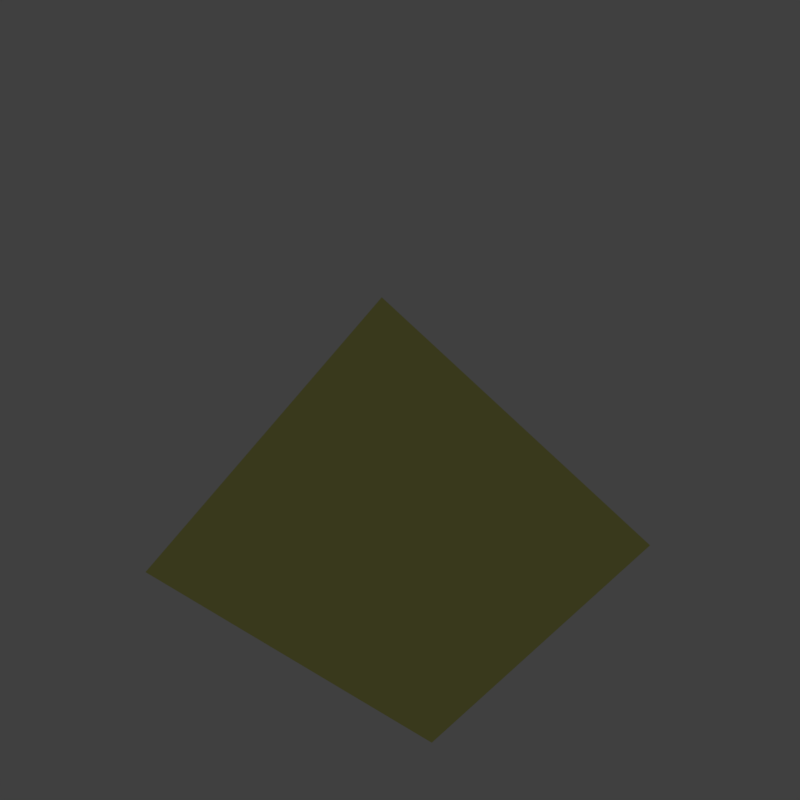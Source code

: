 # Source: slope_tip.blend  (saved by Blender 2.79.0; exported with 4.5.12 LTS)
import bpy
from mathutils import Matrix  # noqa: F401  (used for matrix-valued properties, if any)

bpy.ops.wm.read_factory_settings(use_empty=True)
scene = bpy.context.scene
scene.name = 'half_slope_tip'

# ---- collections
col_collection_1 = bpy.data.collections.new('Collection 1'); scene.collection.children.link(col_collection_1)
col_collection_2 = bpy.data.collections.new('Collection 2'); scene.collection.children.link(col_collection_2)
col_collection_2.hide_render = True
col_collection_2.hide_viewport = True
col_collection_3 = bpy.data.collections.new('Collection 3'); scene.collection.children.link(col_collection_3)
col_collection_3.hide_render = True
col_collection_3.hide_viewport = True
col_collection_4 = bpy.data.collections.new('Collection 4'); scene.collection.children.link(col_collection_4)
col_collection_4.hide_render = True
col_collection_4.hide_viewport = True
col_collection_11 = bpy.data.collections.new('Collection 11'); scene.collection.children.link(col_collection_11)
col_collection_11.hide_render = True
col_collection_11.hide_viewport = True

# ---- images (referenced by path relative to the original .blend; pixels are not part of the script)
import os
ASSET_DIR = os.environ.get("B2B_ASSET_DIR", "")  # directory of the original .blend (textures are referenced by path, not embedded)
HERE = os.path.dirname(os.path.abspath(__file__))  # packed textures are extracted next to this script under _unpacked/

def load_image(name, relpath, width, height, colorspace="sRGB"):
    """Load a texture the original file referenced (path relative to the .blend, or extracted next to this script)."""
    p = next((c for c in (os.path.join(HERE, relpath), os.path.join(ASSET_DIR, relpath)) if relpath and os.path.exists(c)), "")
    if p:
        img = bpy.data.images.load(p, check_existing=True)
        img.name = name
    else:  # same state as the original file: an image datablock whose file is absent (Cycles renders it pink)
        img = bpy.data.images.new(name, width, height)
        img.source = "FILE"
        img.filepath = "//" + (relpath or name)
    img.colorspace_settings.name = colorspace
    return img
img_large_corner_and_face_triangle_cm_dds = load_image('large_corner_and_face_triangle_cm.dds', 'Textures/Models/Cubes/Armor/large_corner_and_face_triangle_cm.dds', 1024, 1024, 'sRGB')
img_large_corner_and_face_triangle_ng_dds = load_image('large_corner_and_face_triangle_ng.dds', 'Textures/Models/Cubes/Armor/large_corner_and_face_triangle_ng.dds', 1024, 1024, 'Non-Color')
img_large_corner_and_face_triangle_add_dds = load_image('large_corner_and_face_triangle_add.dds', 'Textures/Models/Cubes/Armor/large_corner_and_face_triangle_add.dds', 1024, 1024, 'Non-Color')
img_large_light_2x1_triangles_cm_dds = load_image('large_light_2x1_triangles_cm.DDS', 'Textures/Models/Cubes/Armor/large_light_2x1_triangles_cm.DDS', 1024, 1024, 'sRGB')
img_large_light_2x1_triangles_ng_dds = load_image('large_light_2x1_triangles_ng.DDS', 'Textures/Models/Cubes/Armor/large_light_2x1_triangles_ng.DDS', 1024, 1024, 'Non-Color')
img_large_light_2x1_triangles_add_dds = load_image('large_light_2x1_triangles_add.DDS', 'Textures/Models/Cubes/Armor/large_light_2x1_triangles_add.DDS', 1024, 1024, 'Non-Color')
img_large_square_plate_cm_dds = load_image('large_square_plate_cm.dds', 'Textures/Models/Cubes/Armor/large_square_plate_cm.dds', 1024, 1024, 'sRGB')
img_large_square_plate_ng_dds = load_image('large_square_plate_ng.dds', 'Textures/Models/Cubes/Armor/large_square_plate_ng.dds', 1024, 1024, 'Non-Color')
img_large_square_plate_add_dds = load_image('large_square_plate_add.dds', 'Textures/Models/Cubes/Armor/large_square_plate_add.dds', 1024, 1024, 'Non-Color')

# ---- materials (node trees are filled in below, after node groups)
mat_corner_and_face_triangle = bpy.data.materials.new('corner_and_face_triangle')
mat_corner_and_face_triangle.alpha_threshold = 0.0
mat_corner_and_face_triangle.diffuse_color = (0.5, 0.5, 0.5, 1.0)
mat_corner_and_face_triangle.roughness = 0.5
mat_corner_and_face_triangle_2x1 = bpy.data.materials.new('corner_and_face_triangle_2x1')
mat_corner_and_face_triangle_2x1.alpha_threshold = 0.0
mat_corner_and_face_triangle_2x1.roughness = 0.5
mat_squareplate = bpy.data.materials.new('SquarePlate')
mat_squareplate.alpha_threshold = 0.0
mat_squareplate.roughness = 0.5
mat_mountpoint = bpy.data.materials.new('MountPoint')
mat_mountpoint.alpha_threshold = 0.0
mat_mountpoint.diffuse_color = (0.317, 1.0, 0.032, 1.0)
mat_mountpoint.roughness = 0.5

# ---- node groups
ng_spaceengineers_dx11_shader_2 = bpy.data.node_groups.new('SpaceEngineers_DX11_Shader_2', 'ShaderNodeTree')
_s = ng_spaceengineers_dx11_shader_2.interface.new_socket(name='Surface', in_out='OUTPUT', socket_type='NodeSocketShader')
_s = ng_spaceengineers_dx11_shader_2.interface.new_socket(name='Base Color Map', in_out='INPUT', socket_type='NodeSocketColor')
_s.default_value = (0.8, 0.8, 0.8, 1.0)
_s = ng_spaceengineers_dx11_shader_2.interface.new_socket(name='Metalness Map', in_out='INPUT', socket_type='NodeSocketFloat')
_s.min_value = 0.0
_s.max_value = 1.0
_s = ng_spaceengineers_dx11_shader_2.interface.new_socket(name='Normal Map', in_out='INPUT', socket_type='NodeSocketColor')
_s.default_value = (0.5, 0.5, 1.0, 1.0)
_s = ng_spaceengineers_dx11_shader_2.interface.new_socket(name='Normal Map Strength', in_out='INPUT', socket_type='NodeSocketFloat')
_s.default_value = 1.5
_s.min_value = 0.0
_s.max_value = 10.0
_s = ng_spaceengineers_dx11_shader_2.interface.new_socket(name='Glossiness Map', in_out='INPUT', socket_type='NodeSocketFloat')
_s.min_value = 0.0
_s.max_value = 1.0
_s = ng_spaceengineers_dx11_shader_2.interface.new_socket(name='IOR', in_out='INPUT', socket_type='NodeSocketFloat')
_s.default_value = 1.45
_s.min_value = 0.0
_s.max_value = 1000.0
_s = ng_spaceengineers_dx11_shader_2.interface.new_socket(name='Ambient Occlusion Map', in_out='INPUT', socket_type='NodeSocketFloat')
_s.default_value = 1.0
_s.min_value = 0.0
_s.max_value = 1.0
_s = ng_spaceengineers_dx11_shader_2.interface.new_socket(name='Ambient Occlusion Power', in_out='INPUT', socket_type='NodeSocketFloat')
_s.default_value = 1.0
_s.min_value = 0.0
_s.max_value = 1.0
_s = ng_spaceengineers_dx11_shader_2.interface.new_socket(name='Emissivity Map', in_out='INPUT', socket_type='NodeSocketFloat')
_s.min_value = 0.0
_s.max_value = 1.0
_s = ng_spaceengineers_dx11_shader_2.interface.new_socket(name='Emissive Strength', in_out='INPUT', socket_type='NodeSocketFloat')
_s.default_value = 1.0
_s.min_value = 0.0
_s.max_value = 100.0
_s = ng_spaceengineers_dx11_shader_2.interface.new_socket(name='Emissive Color Override', in_out='INPUT', socket_type='NodeSocketFloat')
_s.min_value = 0.0
_s.max_value = 1.0
_s = ng_spaceengineers_dx11_shader_2.interface.new_socket(name='Emissive Color', in_out='INPUT', socket_type='NodeSocketColor')
_s.default_value = (0.0, 1.0, 0.0, 1.0)
_s = ng_spaceengineers_dx11_shader_2.interface.new_socket(name='Coloring Mask', in_out='INPUT', socket_type='NodeSocketFloat')
_s.min_value = 0.0
_s.max_value = 1.0
_s = ng_spaceengineers_dx11_shader_2.interface.new_socket(name='Recolor', in_out='INPUT', socket_type='NodeSocketColor')
_s.default_value = (0.8, 0.8, 0.8, 1.0)
_N = ng_spaceengineers_dx11_shader_2.nodes; _L = ng_spaceengineers_dx11_shader_2.links
n0 = _N.new('NodeFrame'); n0.name = 'F.AO'; n0.location = (-777, 439)
n0.label = 'Ambient Occlusion'
n0.width = 558
n1 = _N.new('NodeGroupInput'); n1.name = 'Input.PBR'; n1.location = (-898, -215)
n1.width = 195
n2 = _N.new('ShaderNodeInvert'); n2.name = 'RoughnessInvert'; n2.location = (-488, -178)
n2.hide = True
n3 = _N.new('NodeFrame'); n3.name = 'F.Recolor'; n3.location = (-975, -404)
n3.label = 'Recoloring'
n3.width = 1011
n4 = _N.new('NodeGroupInput'); n4.name = 'Input.Recolor'; n4.location = (-673, -11)
n4.width = 195
n5 = _N.new('NodeReroute'); n5.name = 'RR.Recolor'; n5.location = (-416, -35)
n5.width = 100
n5.socket_idname = 'NodeSocketFloatUnsigned'
n6 = _N.new('ShaderNodeSeparateColor'); n6.name = 'Recolor.Separate'; n6.location = (-219, -77)
n6.hide = True
n7 = _N.new('NodeReroute'); n7.name = 'RR.BaseColor'; n7.location = (-400, -45)
n7.width = 100
n8 = _N.new('ShaderNodeRGBCurve'); n8.name = 'Recolor.Contrast'; n8.location = (-324, -130)
n8.width = 211
_c = n8.mapping.curves[3]
while len(_c.points) > 2: _c.points.remove(_c.points[-1])
_c.points[0].location = (0.0, 0.0); _c.points[0].handle_type = 'AUTO'
_c.points[1].location = (0.13, 0.38); _c.points[1].handle_type = 'AUTO'
_p = _c.points.new(1.0, 1.0); _p.handle_type = 'AUTO'
n8.mapping.update()
n9 = _N.new('ShaderNodeMath'); n9.name = 'Recolor.Darken'; n9.location = (-77, -109)
n9.hide = True
n9.operation = 'MULTIPLY'
n9.use_clamp = True
n10 = _N.new('ShaderNodeCombineColor'); n10.name = 'Recolor.Combine'; n10.location = (50, -77)
n10.hide = True
n11 = _N.new('ShaderNodeMix'); n11.name = 'RecolorMixColor'; n11.location = (190, -37)
n11.hide = True
n11.data_type = 'RGBA'
n11.clamp_result = True
n12 = _N.new('NodeGroupInput'); n12.name = 'Input.AO'; n12.location = (-157, -67)
n12.width = 188
n13 = _N.new('ShaderNodeMath'); n13.name = 'AOPower'; n13.location = (80, -102)
n13.hide = True
n13.operation = 'POWER'
n13.use_clamp = True
n14 = _N.new('ShaderNodeMix'); n14.name = 'AOMult'; n14.location = (254, -103)
n14.hide = True
n14.data_type = 'RGBA'
n14.blend_type = 'MULTIPLY'
n14.inputs[0].default_value = 1.0
n15 = _N.new('NodeReroute'); n15.name = 'RR.Roughness'; n15.location = (-344, -188)
n15.label = 'Roughness'
n15.width = 100
n16 = _N.new('NodeGroupInput'); n16.name = 'Input.Normal'; n16.location = (-1193, 95)
n16.width = 188
n17 = _N.new('ShaderNodeNormalMap'); n17.name = 'NormalMap'; n17.location = (-914, 195)
n18 = _N.new('NodeReroute'); n18.name = 'RR.NormalA'; n18.location = (-677, 159)
n18.width = 100
n18.socket_idname = 'NodeSocketVector'
n19 = _N.new('NodeReroute'); n19.name = 'RR.NormalB'; n19.location = (-204, 158)
n19.width = 100
n19.socket_idname = 'NodeSocketVector'
n20 = _N.new('NodeFrame'); n20.name = 'F.Dielectric'; n20.location = (174, 160)
n20.label = 'Dielectric'
n20.width = 516
n21 = _N.new('ShaderNodeBsdfDiffuse'); n21.name = 'DielectricDiffuseBSDF'; n21.location = (-200, 100)
n22 = _N.new('NodeFrame'); n22.name = 'F.Emission'; n22.location = (285, -860)
n22.label = 'Emission'
n22.width = 695
n23 = _N.new('NodeGroupInput'); n23.name = 'Input.Emission'; n23.location = (-350, 76)
n23.width = 195
n24 = _N.new('NodeReroute'); n24.name = 'RR.EmissiveColor'; n24.location = (-369, -93)
n24.width = 100
n25 = _N.new('ShaderNodeMix'); n25.name = 'EmissionMixColor'; n25.location = (-71, 34)
n25.data_type = 'RGBA'
n25.clamp_result = True
n26 = _N.new('ShaderNodeEmission'); n26.name = 'Emissions'; n26.location = (118, 53)
n27 = _N.new('NodeReroute'); n27.name = 'RR.Metalness'; n27.location = (-102, -251)
n27.label = 'Metalness'
n27.width = 100
n27.socket_idname = 'NodeSocketFloatUnsigned'
n28 = _N.new('NodeFrame'); n28.name = 'F.Metallic'; n28.location = (177, -417)
n28.label = 'Metallic'
n28.width = 536
n29 = _N.new('ShaderNodeFresnel'); n29.name = 'Fresnel'; n29.location = (-561, 70)
n30 = _N.new('ShaderNodeMix'); n30.name = 'MetallicMixColor'; n30.location = (-193, 92)
n30.data_type = 'RGBA'
n30.inputs[7].default_value = (1.0, 1.0, 1.0, 1.0)
n31 = _N.new('ShaderNodeBsdfAnisotropic'); n31.name = 'MetallicGlossyBSDF'; n31.location = (-200, -100)
n31.distribution = 'ASHIKHMIN_SHIRLEY'
n32 = _N.new('ShaderNodeMixShader'); n32.name = 'MetallicMixShader'; n32.location = (136, 2)
n33 = _N.new('ShaderNodeBsdfAnisotropic'); n33.name = 'DieletricGlossBSDF'; n33.location = (-200, -200)
n33.distribution = 'ASHIKHMIN_SHIRLEY'
n34 = _N.new('ShaderNodeMixShader'); n34.name = 'DieletricMixShader'; n34.location = (116, -46)
n35 = _N.new('NodeReroute'); n35.name = 'RR.Emissivity.Map'; n35.location = (100, 89)
n35.width = 100
n35.socket_idname = 'NodeSocketFloatUnsigned'
n36 = _N.new('ShaderNodeMixShader'); n36.name = 'ComponentsMixShader'; n36.location = (649, -194)
n37 = _N.new('ShaderNodeMixShader'); n37.name = 'EmmissionMixShader'; n37.location = (878, -498)
n38 = _N.new('NodeGroupOutput'); n38.name = 'Output'; n38.location = (1163, -503)
n39 = _N.new('ShaderNodeMath'); n39.name = 'Math'; n39.location = (0, 0)
n39.operation = 'POWER'
n40 = _N.new('ShaderNodeMath'); n40.name = 'Math.001'; n40.location = (0, 0)
n40.operation = 'POWER'
n4.parent = n3
n5.parent = n3
n6.parent = n3
n7.parent = n3
n8.parent = n3
n9.parent = n3
n10.parent = n3
n11.parent = n3
n12.parent = n0
n13.parent = n0
n14.parent = n0
n21.parent = n20
n23.parent = n22
n24.parent = n22
n25.parent = n22
n26.parent = n22
n30.parent = n28
n31.parent = n28
n32.parent = n28
n33.parent = n20
n34.parent = n20
n35.parent = n22
_L.new(n1.outputs[4], n2.inputs[1])
_L.new(n4.outputs[12], n5.inputs[0])
_L.new(n4.outputs[13], n6.inputs[0])
_L.new(n4.outputs[0], n7.inputs[0])
_L.new(n7.outputs[0], n8.inputs[1])
_L.new(n6.outputs[2], n9.inputs[0])
_L.new(n8.outputs[0], n9.inputs[1])
_L.new(n6.outputs[0], n10.inputs[0])
_L.new(n6.outputs[1], n10.inputs[1])
_L.new(n9.outputs[0], n10.inputs[2])
_L.new(n5.outputs[0], n11.inputs[0])
_L.new(n7.outputs[0], n11.inputs[6])
_L.new(n10.outputs[0], n11.inputs[7])
_L.new(n12.outputs[6], n13.inputs[0])
_L.new(n12.outputs[7], n13.inputs[1])
_L.new(n11.outputs[2], n14.inputs[6])
_L.new(n13.outputs[0], n14.inputs[7])
_L.new(n2.outputs[0], n15.inputs[0])
_L.new(n16.outputs[3], n17.inputs[0])
_L.new(n16.outputs[2], n17.inputs[1])
_L.new(n17.outputs[0], n18.inputs[0])
_L.new(n18.outputs[0], n19.inputs[0])
_L.new(n14.outputs[2], n21.inputs[0])
_L.new(n15.outputs[0], n21.inputs[1])
_L.new(n19.outputs[0], n21.inputs[2])
_L.new(n11.outputs[2], n24.inputs[0])
_L.new(n23.outputs[10], n25.inputs[0])
_L.new(n24.outputs[0], n25.inputs[6])
_L.new(n23.outputs[11], n25.inputs[7])
_L.new(n25.outputs[2], n26.inputs[0])
_L.new(n23.outputs[9], n26.inputs[1])
_L.new(n1.outputs[1], n27.inputs[0])
_L.new(n16.outputs[5], n29.inputs[0])
_L.new(n18.outputs[0], n29.inputs[1])
_L.new(n29.outputs[0], n30.inputs[0])
_L.new(n27.outputs[0], n30.inputs[6])
_L.new(n11.outputs[2], n31.inputs[0])
_L.new(n19.outputs[0], n31.inputs[4])
_L.new(n30.outputs[2], n32.inputs[0])
_L.new(n21.outputs[0], n32.inputs[1])
_L.new(n31.outputs[0], n32.inputs[2])
_L.new(n19.outputs[0], n33.inputs[4])
_L.new(n29.outputs[0], n34.inputs[0])
_L.new(n21.outputs[0], n34.inputs[1])
_L.new(n33.outputs[0], n34.inputs[2])
_L.new(n23.outputs[8], n35.inputs[0])
_L.new(n27.outputs[0], n36.inputs[0])
_L.new(n34.outputs[0], n36.inputs[1])
_L.new(n32.outputs[0], n36.inputs[2])
_L.new(n35.outputs[0], n37.inputs[0])
_L.new(n36.outputs[0], n37.inputs[1])
_L.new(n26.outputs[0], n37.inputs[2])
_L.new(n37.outputs[0], n38.inputs[0])
_L.new(n15.outputs[0], n39.inputs[0])
_L.new(n39.outputs[0], n33.inputs[1])
_L.new(n15.outputs[0], n40.inputs[0])
_L.new(n40.outputs[0], n31.inputs[1])
n38.is_active_output = True

# ---- material node trees
mat_corner_and_face_triangle.use_nodes = True; mat_corner_and_face_triangle.node_tree.nodes.clear()
_N = mat_corner_and_face_triangle.node_tree.nodes; _L = mat_corner_and_face_triangle.node_tree.links
n0 = _N.new('ShaderNodeOutputMaterial'); n0.name = 'Material Output'; n0.location = (800, 150)
n0.label = 'Material Out'
n1 = _N.new('ShaderNodeAddShader'); n1.name = 'Add Shader'; n1.location = (1000, 880)
n1.label = 'Shader Add Refl'
n2 = _N.new('ShaderNodeAddShader'); n2.name = 'Add Shader.001'; n2.location = (800, 880)
n2.label = 'Shader Add Spec'
n3 = _N.new('ShaderNodeBsdfRefraction'); n3.name = 'Refraction BSDF'; n3.location = (1200, 220)
n3.label = 'Refl BSDF'
n3.mute = True
n4 = _N.new('ShaderNodeMix'); n4.name = 'Mix'; n4.location = (1000, 220)
n4.label = 'Mix Color/Refl'
n4.data_type = 'RGBA'
n4.blend_type = 'MULTIPLY'
n4.inputs[0].default_value = 1.0
n4.inputs[6].default_value = (1.0, 1.0, 1.0, 1.0)
n4.inputs[7].default_value = (0.0, 0.0, 0.0, 0.0)
n5 = _N.new('ShaderNodeMixShader'); n5.name = 'Mix Shader'; n5.location = (600, 880)
n5.label = 'Shader Mix Alpha'
n6 = _N.new('ShaderNodeBsdfTransparent'); n6.name = 'Transparent BSDF'; n6.location = (400, 880)
n6.label = 'Alpha BSDF'
n6.mute = True
n7 = _N.new('ShaderNodeMix'); n7.name = 'Mix.001'; n7.location = (200, 1100)
n7.label = 'Mix Color/Alpha'
n7.data_type = 'RGBA'
n7.blend_type = 'MULTIPLY'
n7.inputs[0].default_value = 1.0
n7.inputs[6].default_value = (1.0, 1.0, 1.0, 1.0)
n7.inputs[7].default_value = (1.0, 1.0, 1.0, 1.0)
n8 = _N.new('ShaderNodeBsdfDiffuse'); n8.name = 'Diffuse BSDF'; n8.location = (400, 660)
n8.label = 'Diff BSDF'
n9 = _N.new('ShaderNodeMix'); n9.name = 'Mix.002'; n9.location = (200, 660)
n9.label = 'Mix Color/Diffuse'
n9.data_type = 'RGBA'
n9.blend_type = 'MULTIPLY'
n9.inputs[0].default_value = 1.0
n9.inputs[7].default_value = (1.0, 1.0, 1.0, 1.0)
n10 = _N.new('ShaderNodeBsdfAnisotropic'); n10.name = 'Glossy BSDF'; n10.location = (400, 220)
n10.label = 'Spec BSDF'
n10.distribution = 'GGX'
n11 = _N.new('ShaderNodeMix'); n11.name = 'Mix.003'; n11.location = (200, 220)
n11.label = 'Mix Color/Spec'
n11.data_type = 'RGBA'
n11.blend_type = 'MULTIPLY'
n11.inputs[0].default_value = 1.0
n11.inputs[7].default_value = (0.0, 0.0, 0.0, 1.0)
n12 = _N.new('ShaderNodeMix'); n12.name = 'Mix.004'; n12.location = (200, 0)
n12.label = 'Mix Color/Hardness'
n12.data_type = 'RGBA'
n12.blend_type = 'MULTIPLY'
n12.inputs[0].default_value = 1.0
n12.inputs[6].default_value = (1.87, 1.87, 1.87, 1.87)
n12.inputs[7].default_value = (1.0, 1.0, 1.0, 1.0)
n13 = _N.new('ShaderNodeNormalMap'); n13.name = 'Normal Map'; n13.location = (200, 440)
n13.label = 'Normal/Map'
n13.mute = True
n14 = _N.new('ShaderNodeMix'); n14.name = 'Mix.005'; n14.location = (1000, 660)
n14.label = 'Bump/Map'
n14.mute = True
n14.data_type = 'RGBA'
n14.blend_type = 'MULTIPLY'
n14.inputs[0].default_value = 1.0
n14.inputs[6].default_value = (1.0, 1.0, 1.0, 1.0)
n14.inputs[7].default_value = (0.0, 0.0, 0.0, 1.0)
n15 = _N.new('ShaderNodeTexCoord'); n15.name = 'Texture Coordinate'; n15.location = (-600, 660)
n15.label = 'Texture Coords'
n16 = _N.new('ShaderNodeTexImage'); n16.name = 'ColorMetalTexture'; n16.location = (-200, 300)
n16.label = 'ColorMetalTexture'
n16.width = 140
n16.hide = True
n16.image = img_large_corner_and_face_triangle_cm_dds
n17 = _N.new('ShaderNodeTexImage'); n17.name = 'ColorMetal2Texture'; n17.location = (-200, 250)
n17.label = 'ColorMetal2Texture'
n17.width = 140
n17.hide = True
n17.image = img_large_corner_and_face_triangle_cm_dds
n18 = _N.new('ShaderNodeTexImage'); n18.name = 'NormalGlossTexture'; n18.location = (-200, 200)
n18.label = 'NormalGlossTexture'
n18.width = 140
n18.hide = True
n18.image = img_large_corner_and_face_triangle_ng_dds
n19 = _N.new('ShaderNodeTexImage'); n19.name = 'NormalGloss2Texture'; n19.location = (-200, 150)
n19.label = 'NormalGloss2Texture'
n19.width = 140
n19.hide = True
n19.image = img_large_corner_and_face_triangle_ng_dds
n20 = _N.new('ShaderNodeTexImage'); n20.name = 'AddMapsTexture'; n20.location = (-200, 100)
n20.label = 'AddMapsTexture'
n20.width = 140
n20.hide = True
n20.image = img_large_corner_and_face_triangle_add_dds
n21 = _N.new('ShaderNodeTexImage'); n21.name = 'AddMaps2Texture'; n21.location = (-200, 50)
n21.label = 'AddMaps2Texture'
n21.width = 140
n21.hide = True
n21.image = img_large_corner_and_face_triangle_add_dds
n22 = _N.new('ShaderNodeTexImage'); n22.name = 'AlphamaskTexture'; n22.location = (-200, 0)
n22.label = 'AlphamaskTexture'
n22.width = 140
n22.hide = True
n23 = _N.new('ShaderNodeSeparateColor'); n23.name = 'SplitAddMaps'; n23.location = (0, 100)
n23.label = 'Split AddMaps'
n23.hide = True
n24 = _N.new('ShaderNodeGroup'); n24.name = 'DX11Shader'; n24.location = (250, 300)
n24.width = 207
n24.node_tree = ng_spaceengineers_dx11_shader_2
n24.inputs[3].default_value = 1.5
n24.inputs[5].default_value = 1.45
n24.inputs[7].default_value = 1.0
n24.inputs[9].default_value = 1.0
n24.inputs[10].default_value = 0.0
n24.inputs[11].default_value = (0.0, 1.0, 0.0, 1.0)
n24.inputs[13].default_value = (0.8, 0.8, 0.8, 1.0)
n25 = _N.new('NodeFrame'); n25.name = 'DX11Frame'; n25.location = (0, 0)
n25.label = 'DirectX 11 Textures'
n25.width = 150
n25.label_size = 25
n26 = _N.new('ShaderNodeDisplacement'); n26.name = 'Displacement'; n26.location = (0, 0)
n26.inputs[1].default_value = 0.0
n26.inputs[2].default_value = 0.1
n27 = _N.new('ShaderNodeMath'); n27.name = 'Math'; n27.location = (0, 0)
n27.operation = 'POWER'
n16.parent = n25
n17.parent = n25
n18.parent = n25
n19.parent = n25
n20.parent = n25
n21.parent = n25
n22.parent = n25
n23.parent = n25
n24.parent = n25
_L.new(n2.outputs[0], n1.inputs[0])
_L.new(n3.outputs[0], n1.inputs[1])
_L.new(n4.outputs[2], n3.inputs[0])
_L.new(n5.outputs[0], n2.inputs[0])
_L.new(n6.outputs[0], n5.inputs[1])
_L.new(n7.outputs[2], n5.inputs[0])
_L.new(n8.outputs[0], n5.inputs[2])
_L.new(n9.outputs[2], n8.inputs[0])
_L.new(n10.outputs[0], n2.inputs[1])
_L.new(n11.outputs[2], n10.inputs[0])
_L.new(n13.outputs[0], n8.inputs[2])
_L.new(n13.outputs[0], n10.inputs[4])
_L.new(n13.outputs[0], n3.inputs[3])
_L.new(n20.outputs[0], n23.inputs[0])
_L.new(n16.outputs[0], n24.inputs[0])
_L.new(n17.outputs[1], n24.inputs[1])
_L.new(n18.outputs[0], n24.inputs[2])
_L.new(n19.outputs[1], n24.inputs[4])
_L.new(n23.outputs[0], n24.inputs[6])
_L.new(n23.outputs[1], n24.inputs[8])
_L.new(n21.outputs[1], n24.inputs[12])
_L.new(n24.outputs[0], n0.inputs[0])
_L.new(n14.outputs[2], n26.inputs[0])
_L.new(n26.outputs[0], n0.inputs[2])
_L.new(n12.outputs[2], n27.inputs[0])
_L.new(n27.outputs[0], n10.inputs[1])
n0.is_active_output = True
mat_corner_and_face_triangle_2x1.use_nodes = True; mat_corner_and_face_triangle_2x1.node_tree.nodes.clear()
_N = mat_corner_and_face_triangle_2x1.node_tree.nodes; _L = mat_corner_and_face_triangle_2x1.node_tree.links
n0 = _N.new('ShaderNodeOutputMaterial'); n0.name = 'Material Output'; n0.location = (800, 150)
n1 = _N.new('ShaderNodeTexImage'); n1.name = 'ColorMetalTexture'; n1.location = (-200, 300)
n1.label = 'ColorMetalTexture'
n1.width = 140
n1.hide = True
n1.image = img_large_light_2x1_triangles_cm_dds
n2 = _N.new('ShaderNodeTexImage'); n2.name = 'ColorMetal2Texture'; n2.location = (-200, 250)
n2.label = 'ColorMetal2Texture'
n2.width = 140
n2.hide = True
n2.image = img_large_light_2x1_triangles_cm_dds
n3 = _N.new('ShaderNodeTexImage'); n3.name = 'NormalGlossTexture'; n3.location = (-200, 200)
n3.label = 'NormalGlossTexture'
n3.width = 140
n3.hide = True
n3.image = img_large_light_2x1_triangles_ng_dds
n4 = _N.new('ShaderNodeTexImage'); n4.name = 'NormalGloss2Texture'; n4.location = (-200, 150)
n4.label = 'NormalGloss2Texture'
n4.width = 140
n4.hide = True
n4.image = img_large_light_2x1_triangles_ng_dds
n5 = _N.new('ShaderNodeTexImage'); n5.name = 'AddMapsTexture'; n5.location = (-200, 100)
n5.label = 'AddMapsTexture'
n5.width = 140
n5.hide = True
n5.image = img_large_light_2x1_triangles_add_dds
n6 = _N.new('ShaderNodeTexImage'); n6.name = 'AddMaps2Texture'; n6.location = (-200, 50)
n6.label = 'AddMaps2Texture'
n6.width = 140
n6.hide = True
n6.image = img_large_light_2x1_triangles_add_dds
n7 = _N.new('ShaderNodeTexImage'); n7.name = 'AlphamaskTexture'; n7.location = (-200, 0)
n7.label = 'AlphamaskTexture'
n7.width = 140
n7.hide = True
n8 = _N.new('ShaderNodeSeparateColor'); n8.name = 'SplitAddMaps'; n8.location = (0, 100)
n8.label = 'Split AddMaps'
n8.hide = True
n9 = _N.new('ShaderNodeGroup'); n9.name = 'DX11Shader'; n9.location = (250, 300)
n9.width = 207
n9.node_tree = ng_spaceengineers_dx11_shader_2
n9.inputs[3].default_value = 1.5
n9.inputs[5].default_value = 1.45
n9.inputs[7].default_value = 1.0
n9.inputs[9].default_value = 1.0
n9.inputs[10].default_value = 0.0
n9.inputs[11].default_value = (0.0, 1.0, 0.0, 1.0)
n9.inputs[13].default_value = (0.8, 0.8, 0.8, 1.0)
n10 = _N.new('NodeFrame'); n10.name = 'DX11Frame'; n10.location = (0, 0)
n10.label = 'DirectX 11 Textures'
n10.width = 150
n10.label_size = 25
n1.parent = n10
n2.parent = n10
n3.parent = n10
n4.parent = n10
n5.parent = n10
n6.parent = n10
n7.parent = n10
n8.parent = n10
n9.parent = n10
_L.new(n5.outputs[0], n8.inputs[0])
_L.new(n1.outputs[0], n9.inputs[0])
_L.new(n2.outputs[1], n9.inputs[1])
_L.new(n3.outputs[0], n9.inputs[2])
_L.new(n4.outputs[1], n9.inputs[4])
_L.new(n8.outputs[0], n9.inputs[6])
_L.new(n8.outputs[1], n9.inputs[8])
_L.new(n6.outputs[1], n9.inputs[12])
_L.new(n9.outputs[0], n0.inputs[0])
n0.is_active_output = True
mat_squareplate.use_nodes = True; mat_squareplate.node_tree.nodes.clear()
_N = mat_squareplate.node_tree.nodes; _L = mat_squareplate.node_tree.links
n0 = _N.new('ShaderNodeOutputMaterial'); n0.name = 'Material Output'; n0.location = (800, 150)
n1 = _N.new('ShaderNodeTexImage'); n1.name = 'ColorMetalTexture'; n1.location = (-200, 300)
n1.label = 'ColorMetalTexture'
n1.width = 140
n1.hide = True
n1.image = img_large_square_plate_cm_dds
n2 = _N.new('ShaderNodeTexImage'); n2.name = 'ColorMetal2Texture'; n2.location = (-200, 250)
n2.label = 'ColorMetal2Texture'
n2.width = 140
n2.hide = True
n2.image = img_large_square_plate_cm_dds
n3 = _N.new('ShaderNodeTexImage'); n3.name = 'NormalGlossTexture'; n3.location = (-200, 200)
n3.label = 'NormalGlossTexture'
n3.width = 140
n3.hide = True
n3.image = img_large_square_plate_ng_dds
n4 = _N.new('ShaderNodeTexImage'); n4.name = 'NormalGloss2Texture'; n4.location = (-200, 150)
n4.label = 'NormalGloss2Texture'
n4.width = 140
n4.hide = True
n4.image = img_large_square_plate_ng_dds
n5 = _N.new('ShaderNodeTexImage'); n5.name = 'AddMapsTexture'; n5.location = (-200, 100)
n5.label = 'AddMapsTexture'
n5.width = 140
n5.hide = True
n5.image = img_large_square_plate_add_dds
n6 = _N.new('ShaderNodeTexImage'); n6.name = 'AddMaps2Texture'; n6.location = (-200, 50)
n6.label = 'AddMaps2Texture'
n6.width = 140
n6.hide = True
n6.image = img_large_square_plate_add_dds
n7 = _N.new('ShaderNodeTexImage'); n7.name = 'AlphamaskTexture'; n7.location = (-200, 0)
n7.label = 'AlphamaskTexture'
n7.width = 140
n7.hide = True
n8 = _N.new('ShaderNodeSeparateColor'); n8.name = 'SplitAddMaps'; n8.location = (0, 100)
n8.label = 'Split AddMaps'
n8.hide = True
n9 = _N.new('ShaderNodeGroup'); n9.name = 'DX11Shader'; n9.location = (250, 300)
n9.width = 207
n9.node_tree = ng_spaceengineers_dx11_shader_2
n9.inputs[3].default_value = 1.5
n9.inputs[5].default_value = 1.45
n9.inputs[7].default_value = 1.0
n9.inputs[9].default_value = 1.0
n9.inputs[10].default_value = 0.0
n9.inputs[11].default_value = (0.0, 1.0, 0.0, 1.0)
n9.inputs[13].default_value = (0.8, 0.8, 0.8, 1.0)
n10 = _N.new('NodeFrame'); n10.name = 'DX11Frame'; n10.location = (0, 0)
n10.label = 'DirectX 11 Textures'
n10.width = 150
n10.label_size = 25
n1.parent = n10
n2.parent = n10
n3.parent = n10
n4.parent = n10
n5.parent = n10
n6.parent = n10
n7.parent = n10
n8.parent = n10
n9.parent = n10
_L.new(n5.outputs[0], n8.inputs[0])
_L.new(n1.outputs[0], n9.inputs[0])
_L.new(n2.outputs[1], n9.inputs[1])
_L.new(n3.outputs[0], n9.inputs[2])
_L.new(n4.outputs[1], n9.inputs[4])
_L.new(n8.outputs[0], n9.inputs[6])
_L.new(n8.outputs[1], n9.inputs[8])
_L.new(n6.outputs[1], n9.inputs[12])
_L.new(n9.outputs[0], n0.inputs[0])
n0.is_active_output = True

# ---- world
world_world = bpy.data.worlds.new('World'); scene.world = world_world
world_world.color = (0.05088, 0.05088, 0.05088)
world_world.use_sun_shadow = False
world_world.sun_shadow_jitter_overblur = 0.0
world_world.cycles.sampling_method = 'MANUAL'

# ---- meshes
me_untitled = bpy.data.meshes.new('Untitled')
me_untitled.from_pydata([(-1.25, -1.25, 1.25), (1.25, -1.25, 1.25), (-1.25, 0.0, -1.25), (1.25, -1.25, -1.25), (-1.25, -1.25, -1.25)], [], [(0, 1, 2), (2, 3, 4), (4, 3, 1, 0), (1, 3, 2), (4, 0, 2)])
me_untitled.polygons.foreach_set('use_smooth', [True] * 5)
me_untitled.polygons.foreach_set('material_index', [0, 1, 2, 0, 1])
_k = set([(0, 1), (0, 2), (0, 4), (1, 2), (1, 3), (2, 3), (2, 4), (3, 4)])
me_untitled.attributes.new('sharp_edge', 'BOOLEAN', 'EDGE').data.foreach_set('value', [ (min(e.vertices), max(e.vertices)) in _k for e in me_untitled.edges])
_uv = me_untitled.uv_layers.new(name='map1')
_uv.uv.foreach_set('vector', [0.9917, 0.9938, 0.272, 0.9913, 0.9891, 0.276, 0.502, 0.2928, 0.01731, 0.05142, 0.5016, 0.05061, 9.998e-05, 0.7501, 0.1249, 0.7501, 0.1249, 0.9999, 0.0001004, 0.9999, 0.9891, 0.276, 0.9917, 0.9938, 0.272, 0.9913, 0.4991, 0.05469, 0.04011, 0.05476, 0.4999, 0.2891])
me_untitled.materials.append(mat_corner_and_face_triangle)
me_untitled.materials.append(mat_corner_and_face_triangle_2x1)
me_untitled.materials.append(mat_squareplate)
me_untitled.use_remesh_preserve_volume = False
me_untitled.use_remesh_preserve_attributes = False
me_untitled.use_mirror_vertex_groups = False
me_untitled.update()
me_untitled.normals_split_custom_set([tuple(v) for v in zip(*[iter([0.0, 0.8944, 0.4472, 0.0, 0.8944, 0.4472, 0.0, 0.8944, 0.4472, 0.0, 0.0, -1.0, 0.0, 0.0, -1.0, 0.0, 0.0, -1.0, 0.0, -1.0, 0.0, 0.0, -1.0, 0.0, 0.0, -1.0, 0.0, 0.0, -1.0, 0.0, 0.4472, 0.8944, 0.0, 0.4472, 0.8944, 0.0, 0.4472, 0.8944, 0.0, -1.0, 0.0, 0.0, -1.0, 0.0, 0.0, -1.0, 0.0, 0.0])] * 3)])
me_untitled_003 = bpy.data.meshes.new('Untitled.003')
me_untitled_003.from_pydata([(-1.25, -1.25, -1.25), (1.25, -1.25, -1.25), (-1.25, 1.25, 2.037e-07), (1.25, 1.25, -1.25), (-1.25, 1.25, -1.25)], [], [(0, 1, 2), (2, 3, 4), (4, 3, 1, 0), (1, 3, 2), (4, 0, 2)])
me_untitled_003.polygons.foreach_set('use_smooth', [True] * 5)
_k = set([(0, 1), (0, 2), (0, 4), (1, 2), (1, 3), (2, 3), (2, 4), (3, 4)])
me_untitled_003.attributes.new('sharp_edge', 'BOOLEAN', 'EDGE').data.foreach_set('value', [ (min(e.vertices), max(e.vertices)) in _k for e in me_untitled_003.edges])
_uv = me_untitled_003.uv_layers.new(name='map1')
_uv.uv.foreach_set('vector', [0.0, 0.0, 1.0, 0.0, 1.0, 1.0, 0.0, 0.0, 1.0, 0.0, 1.0, 1.0, 0.0, 0.0, 1.0, 0.0, 1.0, 1.0, 0.0, 1.0, 0.0, 0.0, 1.0, 0.0, 1.0, 1.0, 0.0, 0.0, 1.0, 0.0, 1.0, 1.0])
me_untitled_003.materials.append(mat_corner_and_face_triangle)
me_untitled_003.use_remesh_preserve_volume = False
me_untitled_003.use_remesh_preserve_attributes = False
me_untitled_003.use_mirror_vertex_groups = False
me_untitled_003.update()
me_untitled_003.normals_split_custom_set([tuple(v) for v in zip(*[iter([0.0, -0.4472, 0.8944, 0.0, -0.4472, 0.8944, 0.0, -0.4472, 0.8944, 0.0, 1.0, 1.526e-07, 0.0, 1.0, 1.526e-07, 0.0, 1.0, 1.526e-07, 0.0, 1.907e-07, -1.0, 0.0, 1.907e-07, -1.0, 0.0, 1.907e-07, -1.0, 0.0, 1.907e-07, -1.0, 0.4472, -1.706e-07, 0.8944, 0.4472, -1.706e-07, 0.8944, 0.4472, -1.706e-07, 0.8944, -1.0, 0.0, 0.0, -1.0, 0.0, 0.0, -1.0, 0.0, 0.0])] * 3)])
me_mountpoint_001 = bpy.data.meshes.new('MountPoint.001')
me_mountpoint_001.from_pydata([(1.25, 1.25, -1.25), (-1.25, 1.25, -1.25), (-1.25, 1.25, 1.788e-07), (1.25, 1.25, -1.25), (-1.25, 1.25, -1.25), (-1.25, -1.25, -1.25), (-1.25, -1.25, -1.25), (-1.25, 1.25, 1.788e-07), (-1.25, 1.25, -1.25), (1.25, 1.25, -1.25), (1.25, -1.25, -1.25), (-1.25, -1.25, -1.25)], [], [(0, 1, 2, 3), (4, 5, 6, 7), (8, 9, 10, 11)])
me_mountpoint_001.materials.append(mat_mountpoint)
me_mountpoint_001.use_remesh_preserve_volume = False
me_mountpoint_001.use_remesh_preserve_attributes = False
me_mountpoint_001.use_mirror_vertex_groups = False
me_mountpoint_001.update()
me_untitled_004 = bpy.data.meshes.new('Untitled.004')
me_untitled_004.from_pydata([(-1.258, -0.01567, -1.278), (1.247, -1.256, -1.272), (-1.261, -0.02165, -1.222), (1.244, -1.262, -1.217), (-1.239, 0.02165, -1.25), (1.266, -1.218, -1.245), (-1.259, 0.03055, -1.235), (-1.254, -1.23, 1.26), (-1.228, -0.01118, -1.256), (-1.223, -1.271, 1.239), (-1.284, -0.008185, -1.254), (-1.279, -1.268, 1.241), (-1.225, -1.25, 1.275), (1.27, -1.243, -1.23), (-1.263, -1.232, 1.237), (1.233, -1.225, -1.267), (-1.25, -1.285, 1.25), (1.245, -1.278, -1.255), (-1.247, -0.02356, -1.251), (1.253, -1.274, 1.249), (-1.267, 0.02356, -1.228), (1.233, -1.226, 1.272), (-1.233, 0.01929, -1.272), (1.267, -1.231, 1.228), (1.274, -1.281, 1.241), (1.276, -1.269, -1.25), (1.224, -1.256, 1.241), (1.226, -1.244, -1.25), (1.274, -1.231, 1.241), (1.276, -1.219, -1.25), (-1.274, -1.281, 1.241), (-1.276, -1.269, -1.25), (-1.224, -1.256, 1.241), (-1.226, -1.244, -1.25), (-1.274, -1.231, 1.241), (-1.276, -1.219, -1.25), (-1.252, -1.27, -1.273), (1.244, -1.275, -1.275), (-1.252, -1.245, -1.223), (1.244, -1.25, -1.225), (-1.252, -1.22, -1.273), (1.244, -1.225, -1.275), (-1.252, -1.27, 1.273), (1.244, -1.275, 1.275), (-1.252, -1.245, 1.223), (1.244, -1.25, 1.225), (-1.252, -1.22, 1.273), (1.244, -1.225, 1.275), (-1.289, -0.01198, -1.245), (-1.277, -1.25, -1.241), (-1.236, -0.01198, -1.227), (-1.223, -1.25, -1.223), (-1.254, -0.01198, -1.28), (-1.241, -1.25, -1.277), (1.225, -1.25, 1.275), (-1.27, -1.243, -1.23), (1.263, -1.232, 1.237), (-1.233, -1.225, -1.267), (1.25, -1.285, 1.25), (-1.245, -1.278, -1.255)], [], [(0, 1, 3, 2), (2, 3, 5, 4), (4, 5, 1, 0), (1, 5, 3), (4, 0, 2), (6, 7, 9, 8), (8, 9, 11, 10), (10, 11, 7, 6), (7, 11, 9), (10, 6, 8), (12, 13, 15, 14), (14, 15, 17, 16), (16, 17, 13, 12), (13, 17, 15), (16, 12, 14), (18, 19, 21, 20), (20, 21, 23, 22), (22, 23, 19, 18), (19, 23, 21), (22, 18, 20), (24, 26, 27, 25), (26, 28, 29, 27), (28, 24, 25, 29), (25, 27, 29), (28, 26, 24), (30, 31, 33, 32), (32, 33, 35, 34), (34, 35, 31, 30), (31, 35, 33), (34, 30, 32), (36, 37, 39, 38), (38, 39, 41, 40), (40, 41, 37, 36), (37, 41, 39), (40, 36, 38), (42, 44, 45, 43), (44, 46, 47, 45), (46, 42, 43, 47), (43, 45, 47), (46, 44, 42), (48, 49, 51, 50), (50, 51, 53, 52), (52, 53, 49, 48), (49, 53, 51), (52, 48, 50), (54, 56, 57, 55), (56, 58, 59, 57), (58, 54, 55, 59), (55, 57, 59), (58, 56, 54)])
me_untitled_004.polygons.foreach_set('use_smooth', [True] * 50)
_k = set([(0, 1), (0, 2), (0, 4), (1, 3), (1, 5), (2, 3), (2, 4), (3, 5), (4, 5), (6, 7), (6, 8), (6, 10), (7, 9), (7, 11), (8, 9), (8, 10), (9, 11), (10, 11), (12, 13), (12, 14), (12, 16), (13, 15), (13, 17), (14, 15), (14, 16), (15, 17), (16, 17), (18, 19), (18, 20), (18, 22), (19, 21), (19, 23), (20, 21), (20, 22), (21, 23), (22, 23), (24, 25), (24, 26), (24, 28), (25, 27), (25, 29), (26, 27), (26, 28), (27, 29), (28, 29), (30, 31), (30, 32), (30, 34), (31, 33), (31, 35), (32, 33), (32, 34), (33, 35), (34, 35), (36, 37), (36, 38), (36, 40), (37, 39), (37, 41), (38, 39), (38, 40), (39, 41), (40, 41), (42, 43), (42, 44), (42, 46), (43, 45), (43, 47), (44, 45), (44, 46), (45, 47), (46, 47), (48, 49), (48, 50), (48, 52), (49, 51), (49, 53), (50, 51), (50, 52), (51, 53), (52, 53), (54, 55), (54, 56), (54, 58), (55, 57), (55, 59), (56, 57), (56, 58), (57, 59), (58, 59)])
me_untitled_004.attributes.new('sharp_edge', 'BOOLEAN', 'EDGE').data.foreach_set('value', [ (min(e.vertices), max(e.vertices)) in _k for e in me_untitled_004.edges])
_uv = me_untitled_004.uv_layers.new(name='map1')
_uv.uv.foreach_set('vector', [0.375, 0.0, 0.625, 0.0, 0.75, 0.3125, 0.3125, 0.375, 0.3125, 0.375, 0.75, 0.3125, 0.625, 0.75, 0.375, 0.75, 0.375, 0.75, 0.625, 0.75, 0.625, 1.0, 0.375, 1.0, 0.625, 0.0, 0.875, 0.0, 0.75, 0.3125, 0.125, 0.0, 0.375, 0.0, 0.3125, 0.375, 0.375, 0.0, 0.625, 0.0, 0.75, 0.3125, 0.3125, 0.375, 0.3125, 0.375, 0.75, 0.3125, 0.625, 0.75, 0.375, 0.75, 0.375, 0.75, 0.625, 0.75, 0.625, 1.0, 0.375, 1.0, 0.625, 0.0, 0.875, 0.0, 0.75, 0.3125, 0.125, 0.0, 0.375, 0.0, 0.3125, 0.375, 0.375, 0.0, 0.625, 0.0, 0.75, 0.3125, 0.3125, 0.375, 0.3125, 0.375, 0.75, 0.3125, 0.625, 0.75, 0.375, 0.75, 0.375, 0.75, 0.625, 0.75, 0.625, 1.0, 0.375, 1.0, 0.625, 0.0, 0.875, 0.0, 0.75, 0.3125, 0.125, 0.0, 0.375, 0.0, 0.3125, 0.375, 0.375, 0.0, 0.625, 0.0, 0.75, 0.3125, 0.3125, 0.375, 0.3125, 0.375, 0.75, 0.3125, 0.625, 0.75, 0.375, 0.75, 0.375, 0.75, 0.625, 0.75, 0.625, 1.0, 0.375, 1.0, 0.625, 0.0, 0.875, 0.0, 0.75, 0.3125, 0.125, 0.0, 0.375, 0.0, 0.3125, 0.375, 0.375, 0.0, 0.3125, 0.375, 0.75, 0.3125, 0.625, 0.0, 0.3125, 0.375, 0.375, 0.75, 0.625, 0.75, 0.75, 0.3125, 0.375, 0.75, 0.375, 1.0, 0.625, 1.0, 0.625, 0.75, 0.625, 0.0, 0.75, 0.3125, 0.875, 0.0, 0.125, 0.0, 0.3125, 0.375, 0.375, 0.0, 0.375, 0.0, 0.625, 0.0, 0.75, 0.3125, 0.3125, 0.375, 0.3125, 0.375, 0.75, 0.3125, 0.625, 0.75, 0.375, 0.75, 0.375, 0.75, 0.625, 0.75, 0.625, 1.0, 0.375, 1.0, 0.625, 0.0, 0.875, 0.0, 0.75, 0.3125, 0.125, 0.0, 0.375, 0.0, 0.3125, 0.375, 0.375, 0.0, 0.625, 0.0, 0.75, 0.3125, 0.3125, 0.375, 0.3125, 0.375, 0.75, 0.3125, 0.625, 0.75, 0.375, 0.75, 0.375, 0.75, 0.625, 0.75, 0.625, 1.0, 0.375, 1.0, 0.625, 0.0, 0.875, 0.0, 0.75, 0.3125, 0.125, 0.0, 0.375, 0.0, 0.3125, 0.375, 0.375, 0.0, 0.3125, 0.375, 0.75, 0.3125, 0.625, 0.0, 0.3125, 0.375, 0.375, 0.75, 0.625, 0.75, 0.75, 0.3125, 0.375, 0.75, 0.375, 1.0, 0.625, 1.0, 0.625, 0.75, 0.625, 0.0, 0.75, 0.3125, 0.875, 0.0, 0.125, 0.0, 0.3125, 0.375, 0.375, 0.0, 0.375, 0.0, 0.625, 0.0, 0.75, 0.3125, 0.3125, 0.375, 0.3125, 0.375, 0.75, 0.3125, 0.625, 0.75, 0.375, 0.75, 0.375, 0.75, 0.625, 0.75, 0.625, 1.0, 0.375, 1.0, 0.625, 0.0, 0.875, 0.0, 0.75, 0.3125, 0.125, 0.0, 0.375, 0.0, 0.3125, 0.375, 0.375, 0.0, 0.3125, 0.375, 0.75, 0.3125, 0.625, 0.0, 0.3125, 0.375, 0.375, 0.75, 0.625, 0.75, 0.75, 0.3125, 0.375, 0.75, 0.375, 1.0, 0.625, 1.0, 0.625, 0.75, 0.625, 0.0, 0.75, 0.3125, 0.875, 0.0, 0.125, 0.0, 0.3125, 0.375, 0.375, 0.0])
me_untitled_004.materials.append(mat_corner_and_face_triangle)
me_untitled_004.use_remesh_preserve_volume = False
me_untitled_004.use_remesh_preserve_attributes = False
me_untitled_004.use_mirror_vertex_groups = False
me_untitled_004.update()
me_untitled_004.normals_split_custom_set([tuple(v) for v in zip(*[iter([-0.4402, -0.8899, -0.1196, -0.4402, -0.8899, -0.1196, -0.4402, -0.8899, -0.1196, -0.4402, -0.8899, -0.1196, 0.2203, 0.4489, 0.866, 0.2203, 0.4489, 0.866, 0.2203, 0.4489, 0.866, 0.2203, 0.4489, 0.866, 0.2459, 0.4931, -0.8345, 0.2459, 0.4931, -0.8345, 0.2459, 0.4931, -0.8345, 0.2459, 0.4931, -0.8345, 0.8944, -0.4472, -4.47e-06, 0.8944, -0.4472, -4.47e-06, 0.8944, -0.4472, -4.47e-06, -0.8944, 0.4472, 4.278e-07, -0.8944, 0.4472, 4.278e-07, -0.8944, 0.4472, 4.278e-07, 0.8345, 0.4925, 0.2471, 0.8345, 0.4925, 0.2471, 0.8345, 0.4925, 0.2471, 0.8345, 0.4925, 0.2471, -0.0599, -0.891, -0.45, -0.0599, -0.891, -0.45, -0.0599, -0.891, -0.45, -0.0599, -0.891, -0.45, -0.866, 0.4456, 0.2268, -0.866, 0.4456, 0.2268, -0.866, 0.4456, 0.2268, -0.866, 0.4456, 0.2268, -1.118e-06, -0.4472, 0.8944, -1.118e-06, -0.4472, 0.8944, -1.118e-06, -0.4472, 0.8944, 0.0, 0.4472, -0.8944, 0.0, 0.4472, -0.8944, 0.0, 0.4472, -0.8944, 0.2227, 0.9487, 0.2245, 0.2227, 0.9487, 0.2245, 0.2227, 0.9487, 0.2245, 0.2227, 0.9487, 0.2245, -0.6717, -0.3162, -0.6699, -0.6717, -0.3162, -0.6699, -0.6717, -0.3162, -0.6699, -0.6717, -0.3162, -0.6699, 0.502, -0.7071, 0.498, 0.502, -0.7071, 0.498, 0.502, -0.7071, 0.498, 0.502, -0.7071, 0.498, 0.7071, -7.451e-07, -0.7071, 0.7071, -7.451e-07, -0.7071, 0.7071, -7.451e-07, -0.7071, -0.7071, -2.98e-06, 0.7071, -0.7071, -2.98e-06, 0.7071, -0.7071, -2.98e-06, 0.7071, -0.7191, -0.523, 0.4576, -0.7191, -0.523, 0.4576, -0.7191, -0.523, 0.4576, -0.7191, -0.523, 0.4576, 0.3112, 0.9372, 0.1574, 0.3112, 0.9372, 0.1574, 0.3112, 0.9372, 0.1574, 0.3112, 0.9372, 0.1574, 0.4636, -0.5149, -0.7211, 0.4636, -0.5149, -0.7211, 0.4636, -0.5149, -0.7211, 0.4636, -0.5149, -0.7211, 0.7813, 0.03461, 0.6232, 0.7813, 0.03461, 0.6232, 0.7813, 0.03461, 0.6232, -0.7813, -0.03461, -0.6232, -0.7813, -0.03461, -0.6232, -0.7813, -0.03461, -0.6232, -0.4472, -0.8944, -0.004726, -0.4472, -0.8944, -0.004726, -0.4472, -0.8944, -0.004726, -0.4472, -0.8944, -0.004726, -0.4472, 0.8944, 0.004188, -0.4472, 0.8944, 0.004188, -0.4472, 0.8944, 0.004188, -0.4472, 0.8944, 0.004188, 1.0, 0.0, 0.0006012, 1.0, 0.0, 0.0006012, 1.0, 0.0, 0.0006012, 1.0, 0.0, 0.0006012, 0.0, 0.0, -1.0, 0.0, 0.0, -1.0, 0.0, 0.0, -1.0, 0.0, 0.0, 1.0, 0.0, 0.0, 1.0, 0.0, 0.0, 1.0, 0.4472, -0.8944, -0.004726, 0.4472, -0.8944, -0.004726, 0.4472, -0.8944, -0.004726, 0.4472, -0.8944, -0.004726, 0.4472, 0.8944, 0.004188, 0.4472, 0.8944, 0.004188, 0.4472, 0.8944, 0.004188, 0.4472, 0.8944, 0.004188, -1.0, 0.0, 0.0006012, -1.0, 0.0, 0.0006012, -1.0, 0.0, 0.0006012, -1.0, 0.0, 0.0006012, 0.0, 0.0, -1.0, 0.0, 0.0, -1.0, 0.0, 0.0, -1.0, 0.0, 0.0, 1.0, 0.0, 0.0, 1.0, 0.0, 0.0, 1.0, -0.001373, -0.8944, 0.4472, -0.001373, -0.8944, 0.4472, -0.001373, -0.8944, 0.4472, -0.001373, -0.8944, 0.4472, 0.002092, 0.8944, 0.4472, 0.002092, 0.8944, 0.4472, 0.002092, 0.8944, 0.4472, 0.002092, 0.8944, 0.4472, -0.0008042, 0.0, -1.0, -0.0008042, 0.0, -1.0, -0.0008042, 0.0, -1.0, -0.0008042, 0.0, -1.0, 1.0, 0.0, 0.0, 1.0, 0.0, 0.0, 1.0, 0.0, 0.0, -1.0, 0.0, 0.0, -1.0, 0.0, 0.0, -1.0, 0.0, 0.0, -0.001373, -0.8944, -0.4472, -0.001373, -0.8944, -0.4472, -0.001373, -0.8944, -0.4472, -0.001373, -0.8944, -0.4472, 0.002092, 0.8944, -0.4472, 0.002092, 0.8944, -0.4472, 0.002092, 0.8944, -0.4472, 0.002092, 0.8944, -0.4472, -0.0008042, 0.0, 1.0, -0.0008042, 0.0, 1.0, -0.0008042, 0.0, 1.0, -0.0008042, 0.0, 1.0, 1.0, 0.0, 0.0, 1.0, 0.0, 0.0, 1.0, 0.0, 0.0, -1.0, 0.0, 0.0, -1.0, 0.0, 0.0, -1.0, 0.0, 0.0, -0.3162, -0.0002384, 0.9487, -0.3162, -0.0002384, 0.9487, -0.3162, -0.0002384, 0.9487, -0.3162, -0.0002384, 0.9487, 0.9486, 0.008728, -0.3162, 0.9486, 0.008728, -0.3162, 0.9486, 0.008728, -0.3162, 0.9486, 0.008728, -0.3162, -0.7071, -0.009492, -0.7071, -0.7071, -0.009492, -0.7071, -0.7071, -0.009492, -0.7071, -0.7071, -0.009492, -0.7071, 0.0, -1.0, 0.0, 0.0, -1.0, 0.0, 0.0, -1.0, 0.0, 0.0, 1.0, 0.0, 0.0, 1.0, 0.0, 0.0, 1.0, 0.0, -0.2227, 0.9487, 0.2245, -0.2227, 0.9487, 0.2245, -0.2227, 0.9487, 0.2245, -0.2227, 0.9487, 0.2245, 0.6717, -0.3162, -0.6699, 0.6717, -0.3162, -0.6699, 0.6717, -0.3162, -0.6699, 0.6717, -0.3162, -0.6699, -0.502, -0.7071, 0.498, -0.502, -0.7071, 0.498, -0.502, -0.7071, 0.498, -0.502, -0.7071, 0.498, -0.7071, -7.451e-07, -0.7071, -0.7071, -7.451e-07, -0.7071, -0.7071, -7.451e-07, -0.7071, 0.7071, -2.98e-06, 0.7071, 0.7071, -2.98e-06, 0.7071, 0.7071, -2.98e-06, 0.7071])] * 3)])

# ---- objects
ob_slope = bpy.data.objects.new('Slope', me_untitled)
ob_collision = bpy.data.objects.new('Collision', me_untitled_003)
ob_mountpoint = bpy.data.objects.new('MountPoint', me_mountpoint_001)
ob_mirrorleftright = bpy.data.objects.new('MirrorLeftRight', None)
ob_slope_003 = bpy.data.objects.new('Slope.003', me_untitled)
ob_mirrorfrontback = bpy.data.objects.new('MirrorFrontBack', None)
ob_slope_002 = bpy.data.objects.new('Slope.002', me_untitled)
ob_mirrortopbottom = bpy.data.objects.new('MirrorTopBottom', None)
ob_slope_001 = bpy.data.objects.new('Slope.001', me_untitled)
ob_construction_model = bpy.data.objects.new('construction_model', me_untitled_004)

# ---- transforms, parenting, visibility, modifiers, constraints
ob_slope.location = (0.0, 0.0, 0.0)
ob_slope.rotation_euler = (1.571, -0.0, 0.0)
ob_slope.color = (0.8, 0.8, 0.8, 1.0)
ob_slope.lineart.crease_threshold = 0.0
ob_collision.location = (0.0, 0.0, 0.0)
ob_collision.color = (0.8, 0.8, 0.8, 1.0)
ob_collision.lineart.crease_threshold = 0.0
ob_mountpoint.location = (0.0, 0.0, 0.0)
ob_mountpoint.lock_location = (True, True, True)
ob_mountpoint.lock_rotation = (True, True, True)
ob_mountpoint.lock_scale = (True, True, True)
ob_mountpoint.lineart.crease_threshold = 0.0
ob_mirrorleftright.location = (-5.0, 0.0, 0.0)
ob_mirrorleftright.rotation_euler = (0.0, 0.0, -1.571)
ob_mirrorleftright.empty_display_type = 'ARROWS'
ob_mirrorleftright.empty_display_size = 2.5
ob_mirrorleftright.empty_image_offset = (0.0, 0.0)
ob_mirrorleftright.show_in_front = True
ob_mirrorleftright.lineart.crease_threshold = 0.0
ob_slope_003.parent = ob_mirrorleftright
ob_slope_003.location = (0.0, 0.0, 0.0)
ob_slope_003.rotation_euler = (1.571, -0.0, 0.0)
ob_slope_003.color = (0.8, 0.8, 0.8, 1.0)
ob_slope_003.hide_select = True
ob_slope_003.lineart.crease_threshold = 0.0
ob_mirrorfrontback.location = (0.0, 5.0, 0.0)
ob_mirrorfrontback.rotation_euler = (0.0, 0.0, 1.571)
ob_mirrorfrontback.empty_display_type = 'ARROWS'
ob_mirrorfrontback.empty_display_size = 2.5
ob_mirrorfrontback.empty_image_offset = (0.0, 0.0)
ob_mirrorfrontback.show_in_front = True
ob_mirrorfrontback.lineart.crease_threshold = 0.0
ob_slope_002.parent = ob_mirrorfrontback
ob_slope_002.location = (0.0, 0.0, 0.0)
ob_slope_002.rotation_euler = (1.571, -0.0, 0.0)
ob_slope_002.color = (0.8, 0.8, 0.8, 1.0)
ob_slope_002.hide_select = True
ob_slope_002.lineart.crease_threshold = 0.0
ob_mirrortopbottom.location = (0.0, 0.0, 5.0)
ob_mirrortopbottom.rotation_euler = (3.142, 0.0, -1.571)
ob_mirrortopbottom.empty_display_type = 'ARROWS'
ob_mirrortopbottom.empty_display_size = 2.5
ob_mirrortopbottom.empty_image_offset = (0.0, 0.0)
ob_mirrortopbottom.show_in_front = True
ob_mirrortopbottom.lineart.crease_threshold = 0.0
ob_slope_001.parent = ob_mirrortopbottom
ob_slope_001.location = (0.0, 0.0, 0.0)
ob_slope_001.rotation_euler = (1.571, -0.0, 0.0)
ob_slope_001.color = (0.8, 0.8, 0.8, 1.0)
ob_slope_001.hide_select = True
ob_slope_001.lineart.crease_threshold = 0.0
ob_construction_model.location = (0.0, 0.0, 0.0)
ob_construction_model.rotation_euler = (1.571, -0.0, 0.0)
ob_construction_model.color = (0.8, 0.8, 0.8, 1.0)
ob_construction_model.lineart.crease_threshold = 0.0

# ---- collection membership
col_collection_1.objects.link(ob_slope)
col_collection_2.objects.link(ob_collision)
col_collection_3.objects.link(ob_mountpoint)
col_collection_4.objects.link(ob_mirrorleftright)
col_collection_4.objects.link(ob_slope_003)
col_collection_4.objects.link(ob_mirrorfrontback)
col_collection_4.objects.link(ob_slope_002)
col_collection_4.objects.link(ob_mirrortopbottom)
col_collection_4.objects.link(ob_slope_001)
col_collection_11.objects.link(ob_construction_model)

# ---- scene / render settings (as saved in the file)
scene.frame_start = 1; scene.frame_end = 250; scene.frame_set(1)
scene.render.engine = 'CYCLES'
scene.render.image_settings.color_depth = '16'
scene.render.resolution_x = 128
scene.render.resolution_y = 128
scene.render.dither_intensity = 0.0
scene.cycles.use_denoising = False
scene.cycles.samples = 128
scene.cycles.sampling_pattern = 'TABULATED_SOBOL'
scene.cycles.use_adaptive_sampling = False
scene.cycles.use_light_tree = False
scene.cycles.blur_glossy = 0.0
scene.cycles.sample_clamp_indirect = 0.0
scene.view_settings.view_transform = 'Standard'
bpy.context.view_layer.update()

# ---- added for rendering (the .blend has no active camera and no usable light): camera, sun
cam_auto = bpy.data.cameras.new('AutoCamera')
cam_auto.lens = 50.0
cam_auto.sensor_width = 36.0
cam_auto.clip_end = 1000.0
ob_auto_camera = bpy.data.objects.new('AutoCamera', cam_auto)
scene.collection.objects.link(ob_auto_camera)
ob_auto_camera.location = (4.08286, -4.92519, 3.26895)
ob_auto_camera.rotation_euler = (1.09748, -7.21219e-08, 0.694738)
scene.camera = ob_auto_camera
light_auto_sun = bpy.data.lights.new('AutoSun', 'SUN')
light_auto_sun.energy = 3.0
light_auto_sun.angle = 0.0523599
ob_auto_sun = bpy.data.objects.new('AutoSun', light_auto_sun)
scene.collection.objects.link(ob_auto_sun)
ob_auto_sun.rotation_euler = (0.872665, 0.174533, 0.523599)
bpy.context.view_layer.update()
